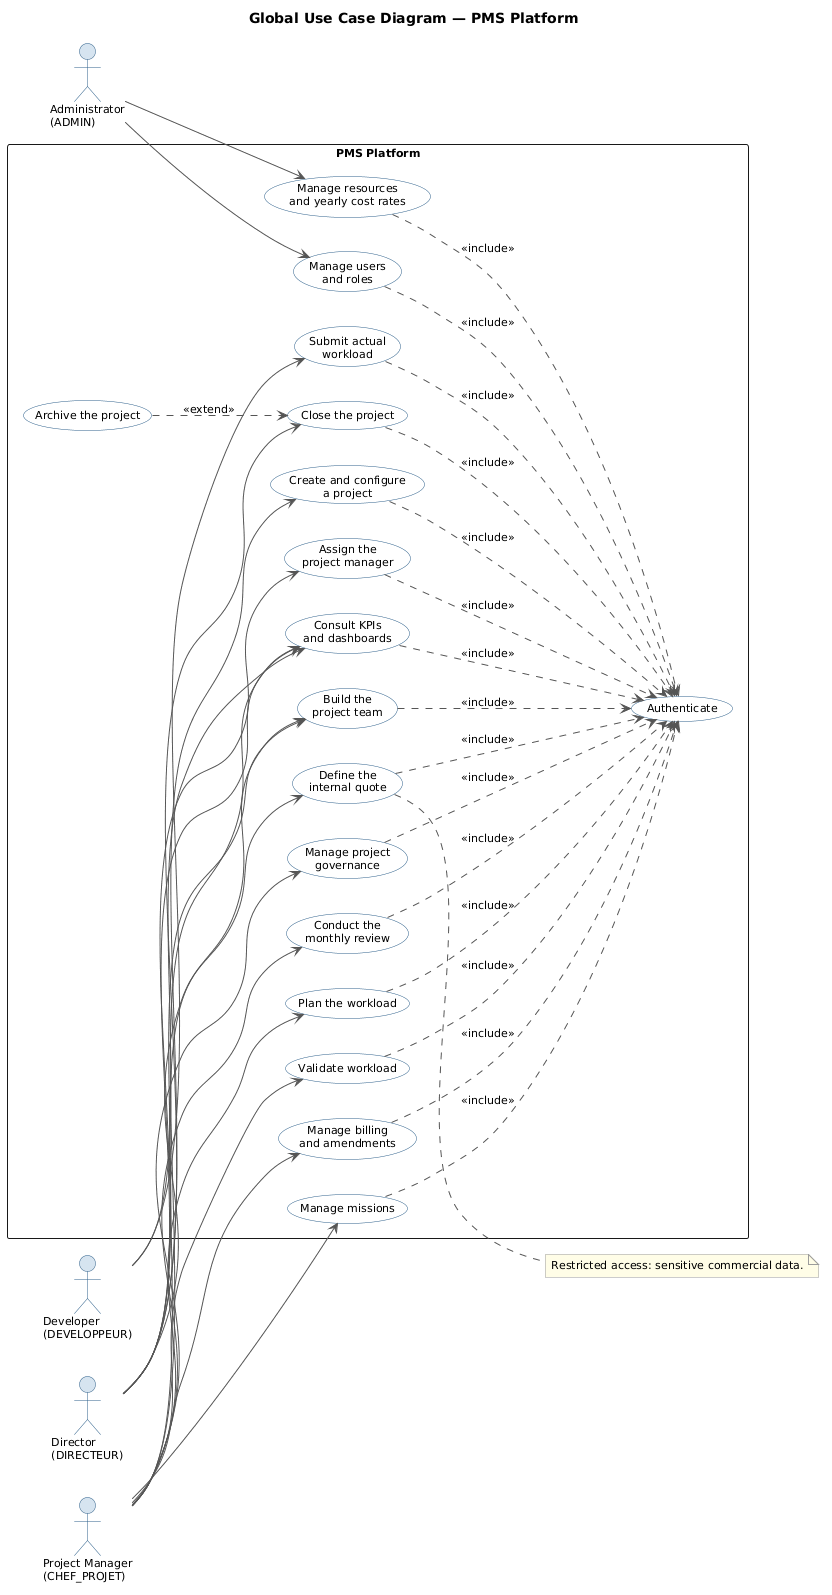

The diagram above was rendered by PlantUML. Its source (embedded in the PNG):
@startuml use_case
title Global Use Case Diagram — PMS Platform

left to right direction

skinparam shadowing false
skinparam packageStyle rectangle
skinparam defaultFontName Helvetica
skinparam defaultFontSize 11
skinparam actorBorderColor #2C5F8A
skinparam actorBackgroundColor #D6E4F0
skinparam usecaseBorderColor #2C5F8A
skinparam usecaseBackgroundColor #FFFFFF
skinparam ArrowColor #555555
skinparam noteBorderColor #999999
skinparam noteBackgroundColor #FFFDE7

actor "Administrator\n(ADMIN)"        as Admin
actor "Director\n(DIRECTEUR)"         as Dir
actor "Project Manager\n(CHEF_PROJET)" as PM
actor "Developer\n(DEVELOPPEUR)"      as Dev

rectangle "PMS Platform" {

  usecase "Manage users\nand roles"            as UC1
  usecase "Manage resources\nand yearly cost rates" as UC2
  usecase "Create and configure\na project"    as UC3
  usecase "Assign the\nproject manager"        as UC4
  usecase "Define the\ninternal quote"         as UC5
  usecase "Build the\nproject team"            as UC6
  usecase "Plan the workload"                  as UC7
  usecase "Submit actual\nworkload"            as UC8
  usecase "Validate workload"                  as UC9
  usecase "Manage billing\nand amendments"     as UC10
  usecase "Manage missions"                    as UC11
  usecase "Manage project\ngovernance"         as UC12
  usecase "Conduct the\nmonthly review"        as UC13
  usecase "Consult KPIs\nand dashboards"       as UC14
  usecase "Close the project"                  as UC15

  usecase "Archive the project"                as UC16
  usecase "Authenticate"                       as AUTH
}

Admin --> UC1
Admin --> UC2

Dir --> UC3
Dir --> UC4
Dir --> UC5
Dir --> UC6
Dir --> UC14
Dir --> UC15

PM --> UC6
PM --> UC7
PM --> UC9
PM --> UC10
PM --> UC11
PM --> UC12
PM --> UC13
PM --> UC14

Dev --> UC8
Dev --> UC14

UC1  ..> AUTH : <<include>>
UC2  ..> AUTH : <<include>>
UC3  ..> AUTH : <<include>>
UC4  ..> AUTH : <<include>>
UC5  ..> AUTH : <<include>>
UC6  ..> AUTH : <<include>>
UC7  ..> AUTH : <<include>>
UC8  ..> AUTH : <<include>>
UC9  ..> AUTH : <<include>>
UC10 ..> AUTH : <<include>>
UC11 ..> AUTH : <<include>>
UC12 ..> AUTH : <<include>>
UC13 ..> AUTH : <<include>>
UC14 ..> AUTH : <<include>>
UC15 ..> AUTH : <<include>>

UC16 ..> UC15 : <<extend>>

note right of UC5
  Restricted access: sensitive commercial data.
end note

@enduml